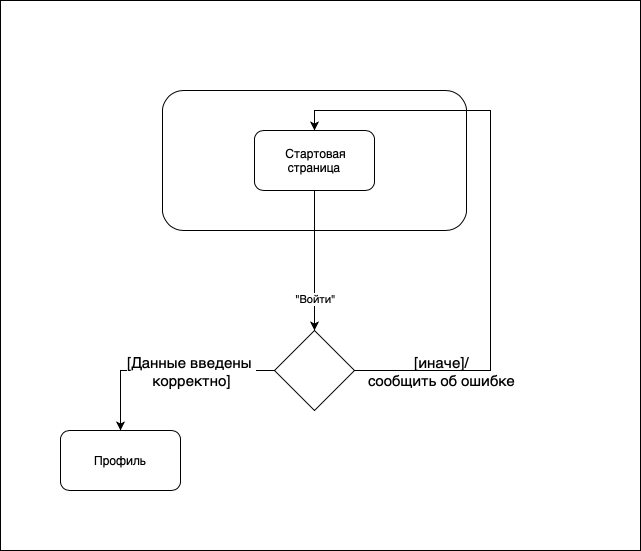

The diagram above was exported from draw.io. Its source (the exported page's mxGraphModel, read from the mxfile embedded in the PNG):
<mxGraphModel dx="946" dy="645" grid="1" gridSize="10" guides="1" tooltips="1" connect="1" arrows="1" fold="1" page="1" pageScale="1" pageWidth="827" pageHeight="1169" math="0" shadow="0">
  <root>
    <mxCell id="0" />
    <mxCell id="1" parent="0" />
    <mxCell id="ydxYGZxc_-55W1cp_0so-6" value="" style="rounded=0;whiteSpace=wrap;html=1;" parent="1" vertex="1">
      <mxGeometry x="100" y="20" width="640" height="550" as="geometry" />
    </mxCell>
    <mxCell id="ydxYGZxc_-55W1cp_0so-1" value="" style="rounded=1;whiteSpace=wrap;html=1;" parent="1" vertex="1">
      <mxGeometry x="262" y="110" width="304" height="140" as="geometry" />
    </mxCell>
    <mxCell id="ydxYGZxc_-55W1cp_0so-4" style="edgeStyle=orthogonalEdgeStyle;rounded=0;orthogonalLoop=1;jettySize=auto;html=1;exitX=0.5;exitY=1;exitDx=0;exitDy=0;entryX=0.5;entryY=0;entryDx=0;entryDy=0;" parent="1" source="ydxYGZxc_-55W1cp_0so-2" target="EQS3n6_rQ0HxR_4UPa3C-1" edge="1">
      <mxGeometry relative="1" as="geometry">
        <mxPoint x="414" y="430" as="targetPoint" />
      </mxGeometry>
    </mxCell>
    <mxCell id="ydxYGZxc_-55W1cp_0so-5" value="&quot;Войти&quot;" style="edgeLabel;html=1;align=center;verticalAlign=middle;resizable=0;points=[];" parent="ydxYGZxc_-55W1cp_0so-4" vertex="1" connectable="0">
      <mxGeometry x="-0.2" y="2" relative="1" as="geometry">
        <mxPoint x="-2" y="52" as="offset" />
      </mxGeometry>
    </mxCell>
    <mxCell id="ydxYGZxc_-55W1cp_0so-2" value="&amp;nbsp;Стартовая страница" style="rounded=1;whiteSpace=wrap;html=1;" parent="1" vertex="1">
      <mxGeometry x="354" y="150" width="120" height="60" as="geometry" />
    </mxCell>
    <mxCell id="EQS3n6_rQ0HxR_4UPa3C-4" style="edgeStyle=orthogonalEdgeStyle;rounded=0;orthogonalLoop=1;jettySize=auto;html=1;exitX=0;exitY=0.5;exitDx=0;exitDy=0;entryX=0.5;entryY=0;entryDx=0;entryDy=0;" edge="1" parent="1" source="EQS3n6_rQ0HxR_4UPa3C-1" target="EQS3n6_rQ0HxR_4UPa3C-3">
      <mxGeometry relative="1" as="geometry" />
    </mxCell>
    <mxCell id="EQS3n6_rQ0HxR_4UPa3C-5" value="&lt;font style=&quot;font-size: 15px&quot;&gt;[Данные введены &lt;br&gt;корректно]&lt;/font&gt;" style="edgeLabel;html=1;align=center;verticalAlign=middle;resizable=0;points=[];" vertex="1" connectable="0" parent="EQS3n6_rQ0HxR_4UPa3C-4">
      <mxGeometry x="0.0374" y="-2" relative="1" as="geometry">
        <mxPoint x="27" y="2" as="offset" />
      </mxGeometry>
    </mxCell>
    <mxCell id="EQS3n6_rQ0HxR_4UPa3C-6" style="edgeStyle=orthogonalEdgeStyle;rounded=0;orthogonalLoop=1;jettySize=auto;html=1;exitX=1;exitY=0.5;exitDx=0;exitDy=0;entryX=0.5;entryY=0;entryDx=0;entryDy=0;fontSize=15;" edge="1" parent="1" source="EQS3n6_rQ0HxR_4UPa3C-1" target="ydxYGZxc_-55W1cp_0so-2">
      <mxGeometry relative="1" as="geometry">
        <Array as="points">
          <mxPoint x="590" y="390" />
          <mxPoint x="590" y="130" />
          <mxPoint x="414" y="130" />
        </Array>
      </mxGeometry>
    </mxCell>
    <mxCell id="EQS3n6_rQ0HxR_4UPa3C-7" value="[иначе]/&lt;br&gt;сообщить об ошибке" style="edgeLabel;html=1;align=center;verticalAlign=middle;resizable=0;points=[];fontSize=15;fontColor=default;labelBackgroundColor=none;" vertex="1" connectable="0" parent="EQS3n6_rQ0HxR_4UPa3C-6">
      <mxGeometry x="-0.8514" y="1" relative="1" as="geometry">
        <mxPoint x="42" y="1" as="offset" />
      </mxGeometry>
    </mxCell>
    <mxCell id="EQS3n6_rQ0HxR_4UPa3C-1" value="" style="rhombus;whiteSpace=wrap;html=1;" vertex="1" parent="1">
      <mxGeometry x="374" y="350" width="80" height="80" as="geometry" />
    </mxCell>
    <mxCell id="EQS3n6_rQ0HxR_4UPa3C-3" value="Профиль" style="rounded=1;whiteSpace=wrap;html=1;" vertex="1" parent="1">
      <mxGeometry x="160" y="450" width="120" height="60" as="geometry" />
    </mxCell>
  </root>
</mxGraphModel>